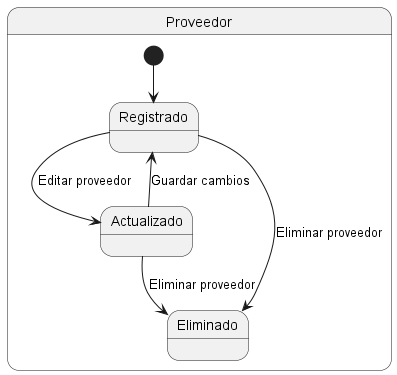

The diagram above was rendered by PlantUML. Its source (embedded in the PNG):
@startuml
state "Proveedor" as PR {
    [*] --> Registrado
    Registrado --> Actualizado : Editar proveedor
    Registrado --> Eliminado : Eliminar proveedor
    Actualizado --> Eliminado : Eliminar proveedor
    Actualizado --> Registrado : Guardar cambios
}
@enduml